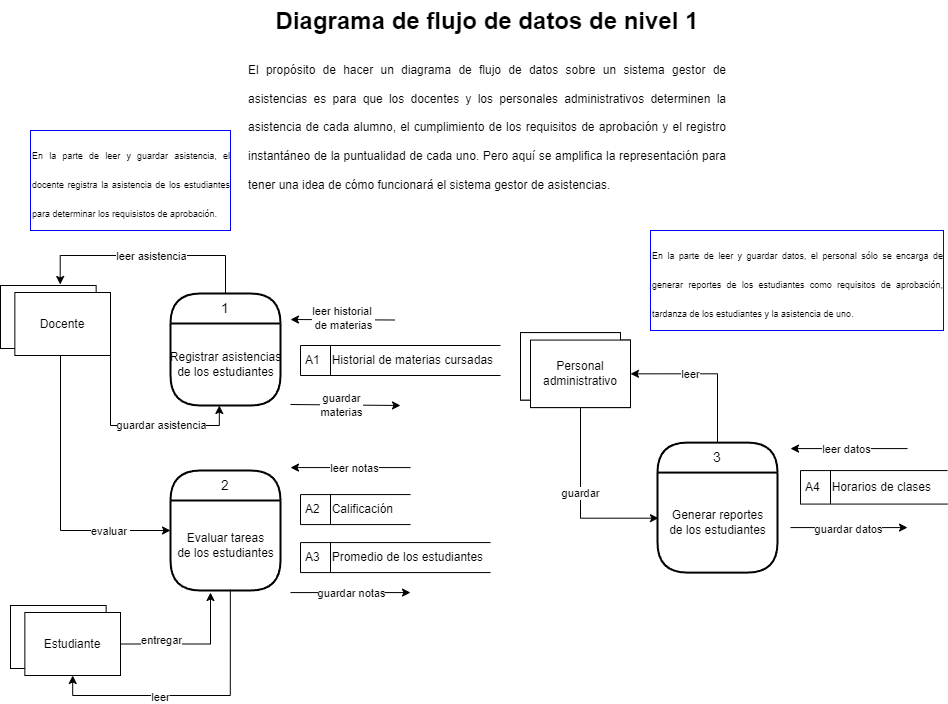

The diagram above was exported from draw.io. Its source (the exported page's mxGraphModel, read from the mxfile embedded in the PNG):
<mxGraphModel dx="1674" dy="884" grid="1" gridSize="10" guides="1" tooltips="1" connect="1" arrows="1" fold="1" page="1" pageScale="1" pageWidth="827" pageHeight="1169" math="0" shadow="0">
  <root>
    <mxCell id="0" />
    <mxCell id="1" parent="0" />
    <mxCell id="-i1Iq9VmHw9LvbeN27si-1" value="&lt;h1 style=&quot;margin-top: 0px;&quot;&gt;&lt;span style=&quot;background-color: initial;&quot;&gt;Diagrama de flujo de datos de nivel 1&lt;/span&gt;&lt;/h1&gt;&lt;h1 style=&quot;margin-top: 0px; text-align: justify;&quot;&gt;&lt;span style=&quot;font-size: 12px; font-weight: 400;&quot;&gt;El propósito de hacer un diagrama de flujo de datos sobre un sistema gestor de asistencias es para que los docentes y los personales administrativos determinen la asistencia de cada alumno, el cumplimiento de los requisitos de aprobación y el registro instantáneo de la puntualidad de cada uno. Pero aquí se amplifica la representación para tener una idea de cómo funcionará el sistema gestor de asistencias.&amp;nbsp;&lt;/span&gt;&lt;/h1&gt;" style="text;html=1;whiteSpace=wrap;overflow=hidden;rounded=0;align=center;" parent="1" vertex="1">
      <mxGeometry x="347" y="110" width="480" height="200" as="geometry" />
    </mxCell>
    <mxCell id="PnmFbXYgrtaGjGWBj9hS-1" style="edgeStyle=orthogonalEdgeStyle;rounded=0;orthogonalLoop=1;jettySize=auto;html=1;exitX=0.5;exitY=0;exitDx=0;exitDy=0;entryX=0.624;entryY=-0.016;entryDx=0;entryDy=0;entryPerimeter=0;" parent="1" source="zgOxKvTLVrshz5H-nfap-3" target="zgOxKvTLVrshz5H-nfap-13" edge="1">
      <mxGeometry relative="1" as="geometry">
        <Array as="points">
          <mxPoint x="325" y="365" />
          <mxPoint x="160" y="365" />
        </Array>
      </mxGeometry>
    </mxCell>
    <mxCell id="PnmFbXYgrtaGjGWBj9hS-3" value="leer asistencia" style="edgeLabel;html=1;align=center;verticalAlign=middle;resizable=0;points=[];" parent="PnmFbXYgrtaGjGWBj9hS-1" vertex="1" connectable="0">
      <mxGeometry x="0.1163" y="-3" relative="1" as="geometry">
        <mxPoint x="17" y="3" as="offset" />
      </mxGeometry>
    </mxCell>
    <mxCell id="zgOxKvTLVrshz5H-nfap-3" value="1" style="swimlane;childLayout=stackLayout;horizontal=1;startSize=30;horizontalStack=0;rounded=1;fontSize=14;fontStyle=0;strokeWidth=2;resizeParent=0;resizeLast=1;shadow=0;dashed=0;align=center;arcSize=50;whiteSpace=wrap;html=1;" parent="1" vertex="1">
      <mxGeometry x="270" y="403" width="110" height="112" as="geometry">
        <mxRectangle x="320" y="260" width="110" height="140" as="alternateBounds" />
      </mxGeometry>
    </mxCell>
    <mxCell id="zgOxKvTLVrshz5H-nfap-4" value="Registrar asistencias&lt;div&gt;de los estudiantes&lt;/div&gt;" style="text;html=1;align=center;verticalAlign=middle;resizable=0;points=[];autosize=1;strokeColor=none;fillColor=none;" parent="zgOxKvTLVrshz5H-nfap-3" vertex="1">
      <mxGeometry y="30" width="110" height="82" as="geometry" />
    </mxCell>
    <mxCell id="zgOxKvTLVrshz5H-nfap-12" value="" style="group" parent="1" vertex="1" connectable="0">
      <mxGeometry x="100" y="395" width="110" height="70" as="geometry" />
    </mxCell>
    <mxCell id="zgOxKvTLVrshz5H-nfap-13" value="" style="html=1;dashed=0;whiteSpace=wrap;" parent="zgOxKvTLVrshz5H-nfap-12" vertex="1">
      <mxGeometry width="95.6521739130435" height="63" as="geometry" />
    </mxCell>
    <mxCell id="zgOxKvTLVrshz5H-nfap-14" value="Docente" style="html=1;dashed=0;whiteSpace=wrap;" parent="zgOxKvTLVrshz5H-nfap-12" vertex="1">
      <mxGeometry x="14.347826086956523" y="7" width="95.6521739130435" height="63" as="geometry" />
    </mxCell>
    <mxCell id="zgOxKvTLVrshz5H-nfap-15" value="" style="group" parent="1" vertex="1" connectable="0">
      <mxGeometry x="620" y="442.08" width="110" height="75" as="geometry" />
    </mxCell>
    <mxCell id="zgOxKvTLVrshz5H-nfap-16" value="" style="group" parent="zgOxKvTLVrshz5H-nfap-15" vertex="1" connectable="0">
      <mxGeometry width="110" height="75" as="geometry" />
    </mxCell>
    <mxCell id="zgOxKvTLVrshz5H-nfap-17" value="" style="html=1;dashed=0;whiteSpace=wrap;" parent="zgOxKvTLVrshz5H-nfap-16" vertex="1">
      <mxGeometry width="99.99999999999999" height="67.5" as="geometry" />
    </mxCell>
    <mxCell id="zgOxKvTLVrshz5H-nfap-18" value="" style="html=1;dashed=0;whiteSpace=wrap;" parent="zgOxKvTLVrshz5H-nfap-16" vertex="1">
      <mxGeometry x="10" y="7.5" width="99.99999999999999" height="67.5" as="geometry" />
    </mxCell>
    <mxCell id="zgOxKvTLVrshz5H-nfap-19" value="" style="group" parent="zgOxKvTLVrshz5H-nfap-15" vertex="1" connectable="0">
      <mxGeometry width="110" height="75" as="geometry" />
    </mxCell>
    <mxCell id="zgOxKvTLVrshz5H-nfap-20" value="" style="html=1;dashed=0;whiteSpace=wrap;" parent="zgOxKvTLVrshz5H-nfap-19" vertex="1">
      <mxGeometry width="99.99999999999999" height="67.5" as="geometry" />
    </mxCell>
    <mxCell id="zgOxKvTLVrshz5H-nfap-21" value="Personal administrativo" style="html=1;dashed=0;whiteSpace=wrap;" parent="zgOxKvTLVrshz5H-nfap-19" vertex="1">
      <mxGeometry x="10" y="7.5" width="99.99999999999999" height="67.5" as="geometry" />
    </mxCell>
    <mxCell id="zgOxKvTLVrshz5H-nfap-27" value="2" style="swimlane;childLayout=stackLayout;horizontal=1;startSize=30;horizontalStack=0;rounded=1;fontSize=14;fontStyle=0;strokeWidth=2;resizeParent=0;resizeLast=1;shadow=0;dashed=0;align=center;arcSize=50;whiteSpace=wrap;html=1;" parent="1" vertex="1">
      <mxGeometry x="270" y="580" width="110" height="120" as="geometry">
        <mxRectangle x="320" y="260" width="110" height="140" as="alternateBounds" />
      </mxGeometry>
    </mxCell>
    <mxCell id="PnmFbXYgrtaGjGWBj9hS-7" style="edgeStyle=orthogonalEdgeStyle;rounded=0;orthogonalLoop=1;jettySize=auto;html=1;exitX=0.5;exitY=0;exitDx=0;exitDy=0;entryX=1;entryY=0.5;entryDx=0;entryDy=0;" parent="1" source="zgOxKvTLVrshz5H-nfap-29" target="zgOxKvTLVrshz5H-nfap-21" edge="1">
      <mxGeometry relative="1" as="geometry" />
    </mxCell>
    <mxCell id="PnmFbXYgrtaGjGWBj9hS-10" value="leer" style="edgeLabel;html=1;align=center;verticalAlign=middle;resizable=0;points=[];" parent="PnmFbXYgrtaGjGWBj9hS-7" vertex="1" connectable="0">
      <mxGeometry x="0.5152" y="4" relative="1" as="geometry">
        <mxPoint x="22" y="-4" as="offset" />
      </mxGeometry>
    </mxCell>
    <mxCell id="zgOxKvTLVrshz5H-nfap-29" value="3" style="swimlane;childLayout=stackLayout;horizontal=1;startSize=30;horizontalStack=0;rounded=1;fontSize=14;fontStyle=0;strokeWidth=2;resizeParent=0;resizeLast=1;shadow=0;dashed=0;align=center;arcSize=50;whiteSpace=wrap;html=1;" parent="1" vertex="1">
      <mxGeometry x="757" y="552.0799999999999" width="120" height="130" as="geometry">
        <mxRectangle x="320" y="260" width="110" height="140" as="alternateBounds" />
      </mxGeometry>
    </mxCell>
    <mxCell id="zgOxKvTLVrshz5H-nfap-36" value="Generar reportes&lt;div&gt;de los estudiantes&lt;/div&gt;" style="text;html=1;align=center;verticalAlign=middle;resizable=0;points=[];autosize=1;strokeColor=none;fillColor=none;" parent="zgOxKvTLVrshz5H-nfap-29" vertex="1">
      <mxGeometry y="30" width="120" height="100" as="geometry" />
    </mxCell>
    <mxCell id="zgOxKvTLVrshz5H-nfap-37" value="" style="group" parent="1" vertex="1" connectable="0">
      <mxGeometry x="110" y="715" width="110" height="70" as="geometry" />
    </mxCell>
    <mxCell id="zgOxKvTLVrshz5H-nfap-38" value="" style="html=1;dashed=0;whiteSpace=wrap;" parent="zgOxKvTLVrshz5H-nfap-37" vertex="1">
      <mxGeometry width="95.6521739130435" height="63" as="geometry" />
    </mxCell>
    <mxCell id="zgOxKvTLVrshz5H-nfap-39" value="Estudiante" style="html=1;dashed=0;whiteSpace=wrap;" parent="zgOxKvTLVrshz5H-nfap-37" vertex="1">
      <mxGeometry x="14.347826086956523" y="7" width="95.6521739130435" height="63" as="geometry" />
    </mxCell>
    <mxCell id="PnmFbXYgrtaGjGWBj9hS-2" style="edgeStyle=orthogonalEdgeStyle;rounded=0;orthogonalLoop=1;jettySize=auto;html=1;entryX=0.444;entryY=1;entryDx=0;entryDy=0;entryPerimeter=0;exitX=1;exitY=1;exitDx=0;exitDy=0;" parent="1" source="zgOxKvTLVrshz5H-nfap-14" target="zgOxKvTLVrshz5H-nfap-4" edge="1">
      <mxGeometry relative="1" as="geometry">
        <mxPoint x="167" y="495" as="sourcePoint" />
      </mxGeometry>
    </mxCell>
    <mxCell id="PnmFbXYgrtaGjGWBj9hS-4" value="guardar asistencia" style="edgeLabel;html=1;align=center;verticalAlign=middle;resizable=0;points=[];" parent="PnmFbXYgrtaGjGWBj9hS-2" vertex="1" connectable="0">
      <mxGeometry x="0.2451" y="4" relative="1" as="geometry">
        <mxPoint x="-4" y="3" as="offset" />
      </mxGeometry>
    </mxCell>
    <mxCell id="PnmFbXYgrtaGjGWBj9hS-5" style="edgeStyle=orthogonalEdgeStyle;rounded=0;orthogonalLoop=1;jettySize=auto;html=1;exitX=0.5;exitY=1;exitDx=0;exitDy=0;entryX=0;entryY=0.5;entryDx=0;entryDy=0;" parent="1" source="zgOxKvTLVrshz5H-nfap-14" target="zgOxKvTLVrshz5H-nfap-27" edge="1">
      <mxGeometry relative="1" as="geometry">
        <Array as="points">
          <mxPoint x="160" y="465" />
          <mxPoint x="160" y="640" />
        </Array>
      </mxGeometry>
    </mxCell>
    <mxCell id="PnmFbXYgrtaGjGWBj9hS-6" value="evaluar&amp;nbsp;" style="edgeLabel;html=1;align=center;verticalAlign=middle;resizable=0;points=[];" parent="PnmFbXYgrtaGjGWBj9hS-5" vertex="1" connectable="0">
      <mxGeometry x="0.4642" y="4" relative="1" as="geometry">
        <mxPoint x="17" y="4" as="offset" />
      </mxGeometry>
    </mxCell>
    <mxCell id="PnmFbXYgrtaGjGWBj9hS-8" style="edgeStyle=orthogonalEdgeStyle;rounded=0;orthogonalLoop=1;jettySize=auto;html=1;exitX=0.5;exitY=1;exitDx=0;exitDy=0;entryX=0.008;entryY=0.456;entryDx=0;entryDy=0;entryPerimeter=0;" parent="1" source="zgOxKvTLVrshz5H-nfap-21" target="zgOxKvTLVrshz5H-nfap-36" edge="1">
      <mxGeometry relative="1" as="geometry">
        <Array as="points">
          <mxPoint x="680" y="628.08" />
        </Array>
      </mxGeometry>
    </mxCell>
    <mxCell id="PnmFbXYgrtaGjGWBj9hS-9" value="guardar" style="edgeLabel;html=1;align=center;verticalAlign=middle;resizable=0;points=[];" parent="PnmFbXYgrtaGjGWBj9hS-8" vertex="1" connectable="0">
      <mxGeometry x="-0.1032" y="-1" relative="1" as="geometry">
        <mxPoint as="offset" />
      </mxGeometry>
    </mxCell>
    <mxCell id="PnmFbXYgrtaGjGWBj9hS-14" style="edgeStyle=orthogonalEdgeStyle;rounded=0;orthogonalLoop=1;jettySize=auto;html=1;exitX=1;exitY=0.5;exitDx=0;exitDy=0;" parent="1" source="zgOxKvTLVrshz5H-nfap-39" edge="1">
      <mxGeometry relative="1" as="geometry">
        <mxPoint x="310" y="702" as="targetPoint" />
        <Array as="points">
          <mxPoint x="310" y="754" />
        </Array>
      </mxGeometry>
    </mxCell>
    <mxCell id="PnmFbXYgrtaGjGWBj9hS-15" value="entregar" style="edgeLabel;html=1;align=center;verticalAlign=middle;resizable=0;points=[];" parent="PnmFbXYgrtaGjGWBj9hS-14" vertex="1" connectable="0">
      <mxGeometry x="-0.082" y="-3" relative="1" as="geometry">
        <mxPoint x="-25" y="-7" as="offset" />
      </mxGeometry>
    </mxCell>
    <object label="A2&lt;span style=&quot;white-space: pre;&quot;&gt;&#09;&lt;/span&gt;Calificación&amp;nbsp;" id="cnJOHPNpLiDAIw4Nx9MG-5">
      <mxCell style="html=1;dashed=0;whiteSpace=wrap;shape=mxgraph.dfd.dataStoreID;align=left;spacingLeft=3;points=[[0,0],[0.5,0],[1,0],[0,0.5],[1,0.5],[0,1],[0.5,1],[1,1]];" parent="1" vertex="1">
        <mxGeometry x="400" y="604.08" width="110" height="30" as="geometry" />
      </mxCell>
    </object>
    <mxCell id="cnJOHPNpLiDAIw4Nx9MG-6" value="A1&lt;span style=&quot;white-space: pre;&quot;&gt;&#09;&lt;/span&gt;Historial de materias cursadas" style="html=1;dashed=0;whiteSpace=wrap;shape=mxgraph.dfd.dataStoreID;align=left;spacingLeft=3;points=[[0,0],[0.5,0],[1,0],[0,0.5],[1,0.5],[0,1],[0.5,1],[1,1]];" parent="1" vertex="1">
      <mxGeometry x="400" y="455" width="200" height="30" as="geometry" />
    </mxCell>
    <mxCell id="cnJOHPNpLiDAIw4Nx9MG-7" value="A4&lt;span style=&quot;white-space: pre;&quot;&gt;&#09;&lt;/span&gt;Horarios de clases" style="html=1;dashed=0;whiteSpace=wrap;shape=mxgraph.dfd.dataStoreID;align=left;spacingLeft=3;points=[[0,0],[0.5,0],[1,0],[0,0.5],[1,0.5],[0,1],[0.5,1],[1,1]];" parent="1" vertex="1">
      <mxGeometry x="900" y="580.08" width="147" height="33.5" as="geometry" />
    </mxCell>
    <mxCell id="edY4Ih9yrOvD-Vb_t5ng-4" value="" style="endArrow=classic;html=1;rounded=0;" parent="1" edge="1">
      <mxGeometry width="50" height="50" relative="1" as="geometry">
        <mxPoint x="510" y="577.08" as="sourcePoint" />
        <mxPoint x="390" y="577.08" as="targetPoint" />
      </mxGeometry>
    </mxCell>
    <mxCell id="edY4Ih9yrOvD-Vb_t5ng-12" value="leer notas" style="edgeLabel;html=1;align=center;verticalAlign=middle;resizable=0;points=[];" parent="edY4Ih9yrOvD-Vb_t5ng-4" vertex="1" connectable="0">
      <mxGeometry x="0.15" y="3" relative="1" as="geometry">
        <mxPoint x="12" y="-3" as="offset" />
      </mxGeometry>
    </mxCell>
    <mxCell id="edY4Ih9yrOvD-Vb_t5ng-5" value="" style="endArrow=classic;html=1;rounded=0;" parent="1" edge="1">
      <mxGeometry width="50" height="50" relative="1" as="geometry">
        <mxPoint x="390" y="702.08" as="sourcePoint" />
        <mxPoint x="510" y="702.08" as="targetPoint" />
      </mxGeometry>
    </mxCell>
    <mxCell id="edY4Ih9yrOvD-Vb_t5ng-13" value="guardar notas" style="edgeLabel;html=1;align=center;verticalAlign=middle;resizable=0;points=[];" parent="edY4Ih9yrOvD-Vb_t5ng-5" vertex="1" connectable="0">
      <mxGeometry x="-0.4" relative="1" as="geometry">
        <mxPoint x="24" as="offset" />
      </mxGeometry>
    </mxCell>
    <mxCell id="edY4Ih9yrOvD-Vb_t5ng-6" value="" style="endArrow=classic;html=1;rounded=0;" parent="1" edge="1">
      <mxGeometry width="50" height="50" relative="1" as="geometry">
        <mxPoint x="494" y="429.5" as="sourcePoint" />
        <mxPoint x="390" y="429" as="targetPoint" />
      </mxGeometry>
    </mxCell>
    <mxCell id="edY4Ih9yrOvD-Vb_t5ng-10" value="leer historial&amp;nbsp;&lt;div&gt;de materias&lt;/div&gt;" style="edgeLabel;html=1;align=center;verticalAlign=middle;resizable=0;points=[];" parent="edY4Ih9yrOvD-Vb_t5ng-6" vertex="1" connectable="0">
      <mxGeometry y="-2" relative="1" as="geometry">
        <mxPoint as="offset" />
      </mxGeometry>
    </mxCell>
    <mxCell id="edY4Ih9yrOvD-Vb_t5ng-7" value="" style="endArrow=classic;html=1;rounded=0;" parent="1" edge="1">
      <mxGeometry width="50" height="50" relative="1" as="geometry">
        <mxPoint x="390" y="514" as="sourcePoint" />
        <mxPoint x="500" y="515" as="targetPoint" />
      </mxGeometry>
    </mxCell>
    <mxCell id="edY4Ih9yrOvD-Vb_t5ng-11" value="guardar&lt;div&gt;materias&lt;/div&gt;" style="edgeLabel;html=1;align=center;verticalAlign=middle;resizable=0;points=[];" parent="edY4Ih9yrOvD-Vb_t5ng-7" vertex="1" connectable="0">
      <mxGeometry x="-0.325" y="4" relative="1" as="geometry">
        <mxPoint x="13" y="4" as="offset" />
      </mxGeometry>
    </mxCell>
    <mxCell id="edY4Ih9yrOvD-Vb_t5ng-8" value="" style="endArrow=classic;html=1;rounded=0;" parent="1" edge="1">
      <mxGeometry width="50" height="50" relative="1" as="geometry">
        <mxPoint x="1007" y="558.08" as="sourcePoint" />
        <mxPoint x="890" y="558.08" as="targetPoint" />
      </mxGeometry>
    </mxCell>
    <mxCell id="edY4Ih9yrOvD-Vb_t5ng-15" value="leer datos" style="edgeLabel;html=1;align=center;verticalAlign=middle;resizable=0;points=[];" parent="edY4Ih9yrOvD-Vb_t5ng-8" vertex="1" connectable="0">
      <mxGeometry x="0.175" relative="1" as="geometry">
        <mxPoint x="7" as="offset" />
      </mxGeometry>
    </mxCell>
    <mxCell id="edY4Ih9yrOvD-Vb_t5ng-9" value="" style="endArrow=classic;html=1;rounded=0;" parent="1" edge="1">
      <mxGeometry width="50" height="50" relative="1" as="geometry">
        <mxPoint x="890" y="637.08" as="sourcePoint" />
        <mxPoint x="1007" y="637.08" as="targetPoint" />
      </mxGeometry>
    </mxCell>
    <mxCell id="edY4Ih9yrOvD-Vb_t5ng-14" value="guardar datos" style="edgeLabel;html=1;align=center;verticalAlign=middle;resizable=0;points=[];" parent="edY4Ih9yrOvD-Vb_t5ng-9" vertex="1" connectable="0">
      <mxGeometry x="-0.225" relative="1" as="geometry">
        <mxPoint x="12" y="1" as="offset" />
      </mxGeometry>
    </mxCell>
    <object label="A3&lt;span style=&quot;white-space: pre;&quot;&gt;&#09;&lt;/span&gt;Promedio de los estudiantes&amp;nbsp;" id="IILOosYWJYAB06wcFsjS-3">
      <mxCell style="html=1;dashed=0;whiteSpace=wrap;shape=mxgraph.dfd.dataStoreID;align=left;spacingLeft=3;points=[[0,0],[0.5,0],[1,0],[0,0.5],[1,0.5],[0,1],[0.5,1],[1,1]];" parent="1" vertex="1">
        <mxGeometry x="400" y="652.08" width="190" height="30" as="geometry" />
      </mxCell>
    </object>
    <mxCell id="-s35EKvH4v47RGE4MAKp-3" style="edgeStyle=orthogonalEdgeStyle;rounded=0;orthogonalLoop=1;jettySize=auto;html=1;entryX=0.5;entryY=1;entryDx=0;entryDy=0;exitX=0.544;exitY=0.991;exitDx=0;exitDy=0;exitPerimeter=0;" parent="1" source="zgOxKvTLVrshz5H-nfap-28" target="zgOxKvTLVrshz5H-nfap-39" edge="1">
      <mxGeometry relative="1" as="geometry">
        <mxPoint x="340" y="705" as="sourcePoint" />
        <Array as="points">
          <mxPoint x="330" y="805" />
          <mxPoint x="172" y="805" />
        </Array>
      </mxGeometry>
    </mxCell>
    <mxCell id="lei28Enh2EmYx0aiuBe3-3" value="leer" style="edgeLabel;html=1;align=center;verticalAlign=middle;resizable=0;points=[];" parent="-s35EKvH4v47RGE4MAKp-3" vertex="1" connectable="0">
      <mxGeometry x="0.2393" y="1" relative="1" as="geometry">
        <mxPoint as="offset" />
      </mxGeometry>
    </mxCell>
    <mxCell id="zgOxKvTLVrshz5H-nfap-28" value="&lt;div&gt;Evaluar&amp;nbsp;&lt;span style=&quot;background-color: initial;&quot;&gt;tareas&lt;/span&gt;&lt;/div&gt;&lt;div&gt;&lt;span style=&quot;background-color: initial;&quot;&gt;de los estudiantes&lt;/span&gt;&lt;/div&gt;" style="text;html=1;align=center;verticalAlign=middle;resizable=0;points=[];autosize=1;strokeColor=none;fillColor=none;" parent="1" vertex="1">
      <mxGeometry x="270" y="610" width="110" height="90" as="geometry" />
    </mxCell>
    <mxCell id="YQi-0uvQSHT22oXVUpFw-1" value="&lt;h1 style=&quot;text-align: justify; margin-top: 0px;&quot;&gt;&lt;span style=&quot;background-color: initial; font-weight: normal;&quot;&gt;&lt;font color=&quot;#000000&quot; style=&quot;font-size: 9px;&quot;&gt;En la parte de leer y guardar asistencia, el docente registra la asistencia de los estudiantes para determinar los requisistos de aprobación.&lt;/font&gt;&lt;/span&gt;&lt;br&gt;&lt;/h1&gt;" style="text;html=1;whiteSpace=wrap;overflow=hidden;rounded=0;strokeColor=#0000FF;" parent="1" vertex="1">
      <mxGeometry x="130" y="240" width="200" height="100" as="geometry" />
    </mxCell>
    <mxCell id="YQi-0uvQSHT22oXVUpFw-2" value="&lt;h1 style=&quot;text-align: justify; margin-top: 0px;&quot;&gt;&lt;span style=&quot;background-color: initial; font-weight: normal;&quot;&gt;&lt;font color=&quot;#000000&quot; style=&quot;font-size: 9px;&quot;&gt;En la parte de leer y guardar datos, el personal sólo se encarga de generar reportes de los estudiantes como requisitos de aprobación, tardanza de los estudiantes y la asistencia de uno.&lt;/font&gt;&lt;/span&gt;&lt;br&gt;&lt;/h1&gt;" style="text;html=1;whiteSpace=wrap;overflow=hidden;rounded=0;strokeColor=#0000FF;" parent="1" vertex="1">
      <mxGeometry x="750" y="340" width="293" height="100" as="geometry" />
    </mxCell>
  </root>
</mxGraphModel>